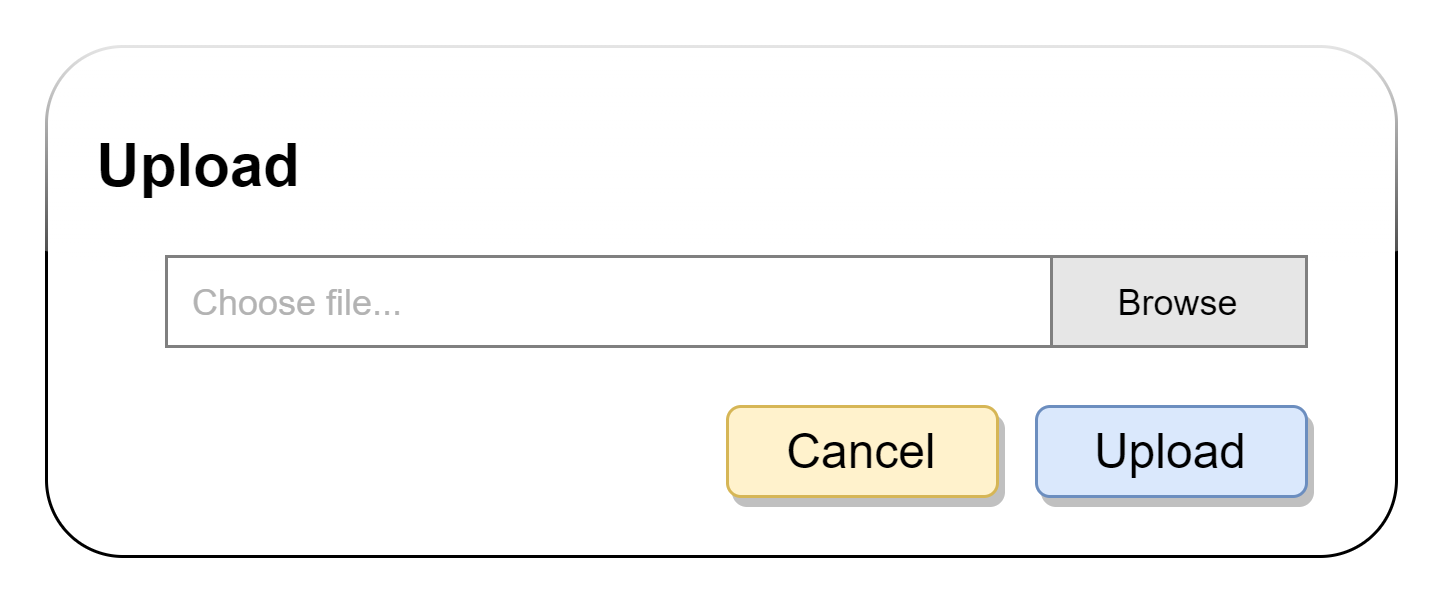

The diagram above was exported from draw.io. Its source (the exported page's mxGraphModel, read from the mxfile embedded in the PNG):
<mxGraphModel dx="924" dy="416" grid="1" gridSize="10" guides="1" tooltips="1" connect="1" arrows="1" fold="1" page="1" pageScale="1" pageWidth="827" pageHeight="1169" math="0" shadow="0">
  <root>
    <mxCell id="5agdaP2-P2-04E__GZCl-0" />
    <mxCell id="5agdaP2-P2-04E__GZCl-1" parent="5agdaP2-P2-04E__GZCl-0" />
    <mxCell id="5agdaP2-P2-04E__GZCl-2" value="" style="rounded=1;whiteSpace=wrap;html=1;glass=1;sketch=0;shadow=0;" parent="5agdaP2-P2-04E__GZCl-1" vertex="1">
      <mxGeometry x="40" y="40" width="450" height="170" as="geometry" />
    </mxCell>
    <mxCell id="5agdaP2-P2-04E__GZCl-3" value="&lt;b&gt;&lt;font style=&quot;font-size: 20px&quot;&gt;Upload&lt;/font&gt;&lt;/b&gt;" style="text;html=1;strokeColor=none;fillColor=none;align=center;verticalAlign=middle;whiteSpace=wrap;rounded=0;" parent="5agdaP2-P2-04E__GZCl-1" vertex="1">
      <mxGeometry x="71" y="69" width="40" height="20" as="geometry" />
    </mxCell>
    <mxCell id="5agdaP2-P2-04E__GZCl-4" value="" style="rounded=0;whiteSpace=wrap;html=1;shadow=0;glass=0;sketch=0;strokeColor=#808080;" parent="5agdaP2-P2-04E__GZCl-1" vertex="1">
      <mxGeometry x="80" y="110" width="295" height="30" as="geometry" />
    </mxCell>
    <mxCell id="5agdaP2-P2-04E__GZCl-5" value="Browse" style="rounded=0;whiteSpace=wrap;html=1;shadow=0;glass=0;sketch=0;fillColor=#E6E6E6;strokeColor=#808080;" parent="5agdaP2-P2-04E__GZCl-1" vertex="1">
      <mxGeometry x="375" y="110" width="85" height="30" as="geometry" />
    </mxCell>
    <mxCell id="5agdaP2-P2-04E__GZCl-6" value="&lt;font style=&quot;font-size: 16px&quot;&gt;Upload&lt;/font&gt;" style="rounded=1;whiteSpace=wrap;html=1;fillColor=#dae8fc;strokeColor=#6c8ebf;shadow=1;" parent="5agdaP2-P2-04E__GZCl-1" vertex="1">
      <mxGeometry x="370" y="160" width="90" height="30" as="geometry" />
    </mxCell>
    <mxCell id="5agdaP2-P2-04E__GZCl-7" value="&lt;font style=&quot;font-size: 16px&quot;&gt;Cancel&lt;/font&gt;" style="rounded=1;whiteSpace=wrap;html=1;fillColor=#fff2cc;strokeColor=#d6b656;shadow=1;" parent="5agdaP2-P2-04E__GZCl-1" vertex="1">
      <mxGeometry x="267" y="160" width="90" height="30" as="geometry" />
    </mxCell>
    <mxCell id="5agdaP2-P2-04E__GZCl-8" value="&lt;font color=&quot;#b3b3b3&quot;&gt;Choose file...&lt;/font&gt;" style="text;html=1;strokeColor=none;fillColor=none;align=center;verticalAlign=middle;whiteSpace=wrap;rounded=0;" parent="5agdaP2-P2-04E__GZCl-1" vertex="1">
      <mxGeometry x="84" y="115" width="80" height="20" as="geometry" />
    </mxCell>
  </root>
</mxGraphModel>